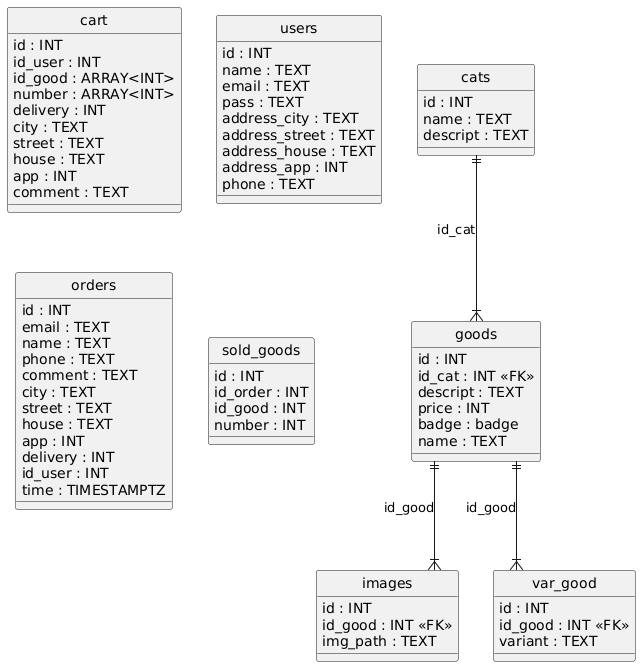

The diagram above was rendered by PlantUML. Its source (embedded in the PNG):
@startuml
hide circle
skinparam linetype ortho

entity "cart" as cart {
  id : INT
  id_user : INT
  id_good : ARRAY<INT>
  number : ARRAY<INT>
  delivery : INT
  city : TEXT
  street : TEXT
  house : TEXT
  app : INT
  comment : TEXT
}

entity "cats" as cats {
  id : INT
  name : TEXT
  descript : TEXT
}

entity "goods" as goods {
  id : INT
  id_cat : INT <<FK>>
  descript : TEXT
  price : INT
  badge : badge
  name : TEXT
}

entity "images" as images {
  id : INT
  id_good : INT <<FK>>
  img_path : TEXT
}

entity "users" as users {
  id : INT
  name : TEXT
  email : TEXT
  pass : TEXT
  address_city : TEXT
  address_street : TEXT
  address_house : TEXT
  address_app : INT
  phone : TEXT
}

entity "orders" as orders {
  id : INT
  email : TEXT
  name : TEXT
  phone : TEXT
  comment : TEXT
  city : TEXT
  street : TEXT
  house : TEXT
  app : INT
  delivery : INT
  id_user : INT
  time : TIMESTAMPTZ
}

entity "sold_goods" as sold_goods {
  id : INT
  id_order : INT
  id_good : INT
  number : INT
}

entity "var_good" as var_good {
  id : INT
  id_good : INT <<FK>>
  variant : TEXT
}

cats ||--|{ goods : "id_cat"
goods ||--|{ images : "id_good"
goods ||--|{ var_good : "id_good"
@enduml